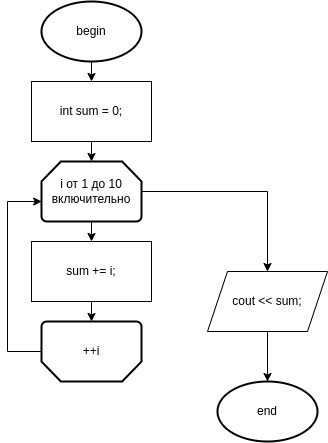

The diagram above was exported from draw.io. Its source (the exported page's mxGraphModel, read from the mxfile embedded in the PNG):
<mxGraphModel dx="1185" dy="666" grid="1" gridSize="10" guides="1" tooltips="1" connect="1" arrows="1" fold="1" page="1" pageScale="1" pageWidth="827" pageHeight="1169" math="0" shadow="0">
  <root>
    <mxCell id="0" />
    <mxCell id="1" parent="0" />
    <mxCell id="_-eFb7ihftSFnKHfteKY-9" style="edgeStyle=orthogonalEdgeStyle;rounded=0;orthogonalLoop=1;jettySize=auto;html=1;exitX=0.5;exitY=1;exitDx=0;exitDy=0;exitPerimeter=0;entryX=0.5;entryY=0;entryDx=0;entryDy=0;" edge="1" parent="1" source="u0itssCxzZWgk0BWX0ZX-13" target="_-eFb7ihftSFnKHfteKY-1">
      <mxGeometry relative="1" as="geometry" />
    </mxCell>
    <mxCell id="u0itssCxzZWgk0BWX0ZX-13" value="begin" style="strokeWidth=2;html=1;shape=mxgraph.flowchart.start_1;whiteSpace=wrap;" parent="1" vertex="1">
      <mxGeometry x="364" y="20" width="100" height="60" as="geometry" />
    </mxCell>
    <mxCell id="_-eFb7ihftSFnKHfteKY-10" style="edgeStyle=orthogonalEdgeStyle;rounded=0;orthogonalLoop=1;jettySize=auto;html=1;exitX=0.5;exitY=1;exitDx=0;exitDy=0;entryX=0.5;entryY=0;entryDx=0;entryDy=0;entryPerimeter=0;" edge="1" parent="1" source="_-eFb7ihftSFnKHfteKY-1" target="_-eFb7ihftSFnKHfteKY-4">
      <mxGeometry relative="1" as="geometry" />
    </mxCell>
    <mxCell id="_-eFb7ihftSFnKHfteKY-1" value="int sum = 0;" style="rounded=0;whiteSpace=wrap;html=1;" vertex="1" parent="1">
      <mxGeometry x="354" y="100" width="120" height="60" as="geometry" />
    </mxCell>
    <mxCell id="_-eFb7ihftSFnKHfteKY-11" style="edgeStyle=orthogonalEdgeStyle;rounded=0;orthogonalLoop=1;jettySize=auto;html=1;exitX=0.5;exitY=1;exitDx=0;exitDy=0;exitPerimeter=0;entryX=0.5;entryY=0;entryDx=0;entryDy=0;" edge="1" parent="1" source="_-eFb7ihftSFnKHfteKY-4" target="_-eFb7ihftSFnKHfteKY-6">
      <mxGeometry relative="1" as="geometry" />
    </mxCell>
    <mxCell id="_-eFb7ihftSFnKHfteKY-15" style="edgeStyle=orthogonalEdgeStyle;rounded=0;orthogonalLoop=1;jettySize=auto;html=1;exitX=1;exitY=0.5;exitDx=0;exitDy=0;exitPerimeter=0;entryX=0.5;entryY=0;entryDx=0;entryDy=0;" edge="1" parent="1" source="_-eFb7ihftSFnKHfteKY-4" target="_-eFb7ihftSFnKHfteKY-8">
      <mxGeometry relative="1" as="geometry" />
    </mxCell>
    <mxCell id="_-eFb7ihftSFnKHfteKY-4" value="i от 1 до 10 включительно" style="strokeWidth=2;html=1;shape=mxgraph.flowchart.loop_limit;whiteSpace=wrap;" vertex="1" parent="1">
      <mxGeometry x="364" y="180" width="100" height="60" as="geometry" />
    </mxCell>
    <mxCell id="_-eFb7ihftSFnKHfteKY-12" style="edgeStyle=orthogonalEdgeStyle;rounded=0;orthogonalLoop=1;jettySize=auto;html=1;exitX=0.5;exitY=1;exitDx=0;exitDy=0;entryX=0.5;entryY=1;entryDx=0;entryDy=0;entryPerimeter=0;" edge="1" parent="1" source="_-eFb7ihftSFnKHfteKY-6" target="_-eFb7ihftSFnKHfteKY-7">
      <mxGeometry relative="1" as="geometry" />
    </mxCell>
    <mxCell id="_-eFb7ihftSFnKHfteKY-6" value="sum += i;" style="rounded=0;whiteSpace=wrap;html=1;" vertex="1" parent="1">
      <mxGeometry x="354" y="260" width="120" height="60" as="geometry" />
    </mxCell>
    <mxCell id="_-eFb7ihftSFnKHfteKY-13" style="edgeStyle=orthogonalEdgeStyle;rounded=0;orthogonalLoop=1;jettySize=auto;html=1;exitX=1;exitY=0.5;exitDx=0;exitDy=0;exitPerimeter=0;entryX=0.002;entryY=0.667;entryDx=0;entryDy=0;entryPerimeter=0;" edge="1" parent="1" source="_-eFb7ihftSFnKHfteKY-7" target="_-eFb7ihftSFnKHfteKY-4">
      <mxGeometry relative="1" as="geometry">
        <Array as="points">
          <mxPoint x="330" y="370" />
          <mxPoint x="330" y="220" />
        </Array>
      </mxGeometry>
    </mxCell>
    <mxCell id="_-eFb7ihftSFnKHfteKY-7" value="++i" style="strokeWidth=2;html=1;shape=mxgraph.flowchart.loop_limit;whiteSpace=wrap;direction=west;" vertex="1" parent="1">
      <mxGeometry x="364" y="340" width="100" height="60" as="geometry" />
    </mxCell>
    <mxCell id="_-eFb7ihftSFnKHfteKY-17" style="edgeStyle=orthogonalEdgeStyle;rounded=0;orthogonalLoop=1;jettySize=auto;html=1;exitX=0.5;exitY=1;exitDx=0;exitDy=0;entryX=0.5;entryY=0;entryDx=0;entryDy=0;entryPerimeter=0;" edge="1" parent="1" source="_-eFb7ihftSFnKHfteKY-8" target="_-eFb7ihftSFnKHfteKY-16">
      <mxGeometry relative="1" as="geometry" />
    </mxCell>
    <mxCell id="_-eFb7ihftSFnKHfteKY-8" value="cout &amp;lt;&amp;lt; sum;" style="shape=parallelogram;perimeter=parallelogramPerimeter;whiteSpace=wrap;html=1;fixedSize=1;" vertex="1" parent="1">
      <mxGeometry x="530" y="290" width="120" height="60" as="geometry" />
    </mxCell>
    <mxCell id="_-eFb7ihftSFnKHfteKY-16" value="end" style="strokeWidth=2;html=1;shape=mxgraph.flowchart.start_1;whiteSpace=wrap;" vertex="1" parent="1">
      <mxGeometry x="540" y="400" width="100" height="60" as="geometry" />
    </mxCell>
  </root>
</mxGraphModel>